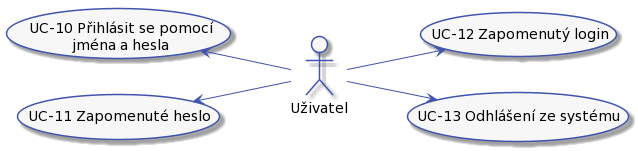

The diagram above was rendered by PlantUML. Its source (embedded in the PNG):
@startuml



skinparam activity {
    BorderColor #4053AF
    ArrowColor #4053AF
    FontName Roboto
    BackgroundColor #F7F7F7
    StartColor #4053AF
    EndColor #4053AF
}

skinparam activityDiamond {
    BorderColor #4053AF
    ArrowColor #4053AF
    FontName Roboto
    BackgroundColor #F7F7F7
}

skinparam actor {
    BorderColor #4053AF
    ArrowColor #4053AF
    FontName Roboto
    BackgroundColor #F7F7F7
}

skinparam useCase {
    BorderColor #4053AF
    ArrowColor #4053AF
    FontName Roboto
    BackgroundColor #F7F7F7
}

skinparam state {
    BorderColor #4053AF
    ArrowColor #4053AF
    FontName Roboto
    BackgroundColor #F7F7F7
}

skinparam sequence {
    ParticipantBorderColor #4053AF
    ParticipantBackgroundColor #F7F7F7
}

skinparam note {
    BorderColor #4053AF
    BackgroundColor #F7F7F7
}

skinparam object {
    BorderColor #4053AF
    BackgroundColor #F7F7F7
}

skinparam class {
    BorderColor #4053AF
    BackgroundColor #F7F7F7
}

left to right direction

actor :Uživatel: as user

(UC-10 Přihlásit se pomocí\njména a hesla) as (UC-10)
(UC-11 Zapomenuté heslo) as (UC-11)
(UC-12 Zapomenutý login) as (UC-12)
(UC-13 Odhlášení ze systému) as (UC-13)

user -up-> (UC-11)
user -up-> (UC-10)
user --> (UC-12)
user --> (UC-13)
@enduml